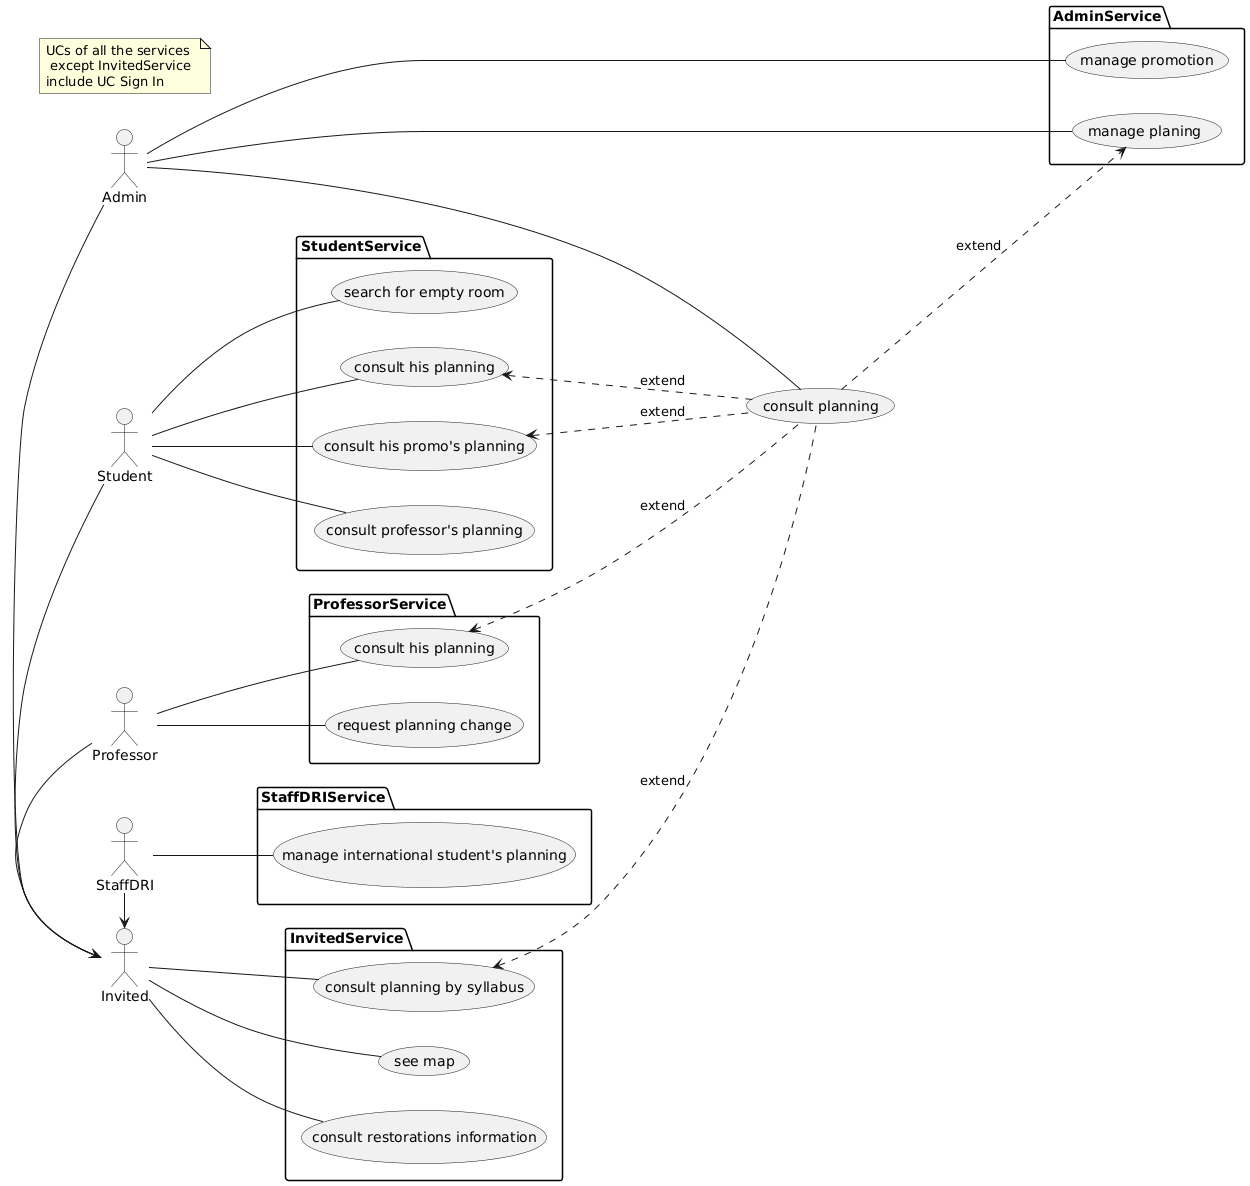

The diagram above was rendered by PlantUML. Its source (embedded in the PNG):
@startuml
left to right direction

actor Invited as I
package InvitedService {
(consult planning by syllabus) as cp
(see map) as sp 
(consult restorations information) as cri
}

actor Student as S
package StudentService {
(search for empty room) as sfer
(consult his planning) as chp
(consult his promo's planning) as chpp
(consult professor's planning) as cpp
}

actor StaffDRI as SD
package StaffDRIService {
(manage international student's planning) as misp


}
actor Professor as P
package ProfessorService {

(consult his planning) as chppro
(request planning change) as rpc
'(specify courses info) as sci


}
actor Admin as A
package AdminService {
(manage planing ) as mp
(manage promotion) as mpromo

}


I -- cp
I -- sp
I -- cri


S -- sfer
S -- chp
S -- chpp
S -- cpp

S -> I


SD -- misp
SD -> I


P -- chppro
P -- rpc
'P -- sci

P -> I

A -- mp
A -- mpromo

A -> I

(consult planning) as consult

chppro <.-- consult : "extend"
chp <.-- consult : "extend"
chpp <.-- consult : "extend"
cp <.-- consult : "extend"

A -- consult
consult .--> mp : "extend"

'(sign in) as si
'StaffDRIService .--> si : "include"
'StudentService .--> si : "include"
'AdminService .--> si : "include"
'ProfessorService .--> si : "include"
note "UCs of all the services\n except InvitedService \ninclude UC Sign In" as N1
@enduml